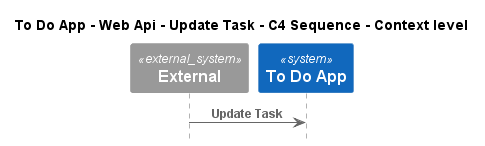

The diagram above was rendered by PlantUML. Its source (embedded in the PNG):
@startuml
!pragma layout smetana
!include ..\..\..\..\..\..\.c4s\C4_Sequence.puml

title To Do App - Web Api - Update Task - C4 Sequence - Context level

System_Ext(C4InterFlow.SoftwareSystems.ExternalSystem, "External", "")
System(ToDoAppExample.SoftwareSystems.ToDoApp, "To Do App", "")

Rel(C4InterFlow.SoftwareSystems.ExternalSystem, ToDoAppExample.SoftwareSystems.ToDoApp, "Update Task")


@enduml